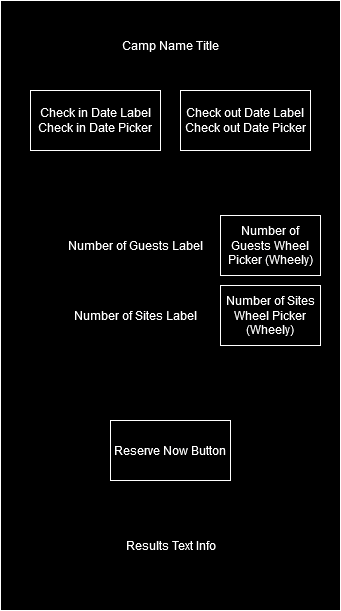

The diagram above was exported from draw.io. Its source (the exported page's mxGraphModel, read from the mxfile embedded in the PNG):
<mxGraphModel dx="1434" dy="782" grid="1" gridSize="10" guides="1" tooltips="1" connect="1" arrows="1" fold="1" page="1" pageScale="1" pageWidth="850" pageHeight="1100" math="0" shadow="0">
  <root>
    <mxCell id="0" />
    <mxCell id="1" parent="0" />
    <mxCell id="MQ1fngpww5-BjbluIq74-1" value="" style="rounded=0;whiteSpace=wrap;html=1;" vertex="1" parent="1">
      <mxGeometry x="240" y="60" width="340" height="610" as="geometry" />
    </mxCell>
    <mxCell id="MQ1fngpww5-BjbluIq74-2" value="Camp Name Title" style="text;html=1;align=center;verticalAlign=middle;whiteSpace=wrap;rounded=0;" vertex="1" parent="1">
      <mxGeometry x="360" y="90" width="100" height="30" as="geometry" />
    </mxCell>
    <mxCell id="MQ1fngpww5-BjbluIq74-3" value="Check in Date Label Check in Date Picker" style="rounded=0;whiteSpace=wrap;html=1;" vertex="1" parent="1">
      <mxGeometry x="270" y="150" width="130" height="60" as="geometry" />
    </mxCell>
    <mxCell id="MQ1fngpww5-BjbluIq74-4" value="Check out Date Label Check out Date Picker" style="rounded=0;whiteSpace=wrap;html=1;" vertex="1" parent="1">
      <mxGeometry x="420" y="150" width="130" height="60" as="geometry" />
    </mxCell>
    <mxCell id="MQ1fngpww5-BjbluIq74-5" value="Number of Guests Label" style="text;html=1;align=center;verticalAlign=middle;whiteSpace=wrap;rounded=0;" vertex="1" parent="1">
      <mxGeometry x="300" y="290" width="150" height="30" as="geometry" />
    </mxCell>
    <mxCell id="MQ1fngpww5-BjbluIq74-8" value="Number of Guests Wheel Picker (Wheely)" style="rounded=0;whiteSpace=wrap;html=1;" vertex="1" parent="1">
      <mxGeometry x="460" y="275" width="100" height="60" as="geometry" />
    </mxCell>
    <mxCell id="MQ1fngpww5-BjbluIq74-9" value="Number of Sites Label" style="text;html=1;align=center;verticalAlign=middle;whiteSpace=wrap;rounded=0;" vertex="1" parent="1">
      <mxGeometry x="300" y="360" width="150" height="30" as="geometry" />
    </mxCell>
    <mxCell id="MQ1fngpww5-BjbluIq74-10" value="Number of Sites Wheel Picker (Wheely)" style="rounded=0;whiteSpace=wrap;html=1;" vertex="1" parent="1">
      <mxGeometry x="460" y="345" width="100" height="60" as="geometry" />
    </mxCell>
    <mxCell id="MQ1fngpww5-BjbluIq74-11" value="Reserve Now Button" style="rounded=0;whiteSpace=wrap;html=1;" vertex="1" parent="1">
      <mxGeometry x="350" y="480" width="120" height="60" as="geometry" />
    </mxCell>
    <mxCell id="MQ1fngpww5-BjbluIq74-12" value="Results Text Info" style="text;html=1;align=center;verticalAlign=middle;whiteSpace=wrap;rounded=0;" vertex="1" parent="1">
      <mxGeometry x="332.5" y="590" width="155" height="30" as="geometry" />
    </mxCell>
  </root>
</mxGraphModel>